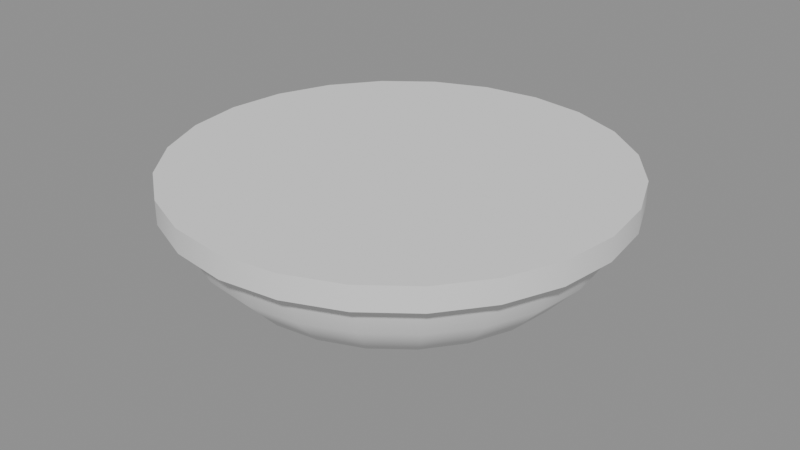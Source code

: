 # Source: ceilingLight.blend  (saved by Blender 4.5.87; exported with 4.5.12 LTS)
import bpy
from mathutils import Matrix  # noqa: F401  (used for matrix-valued properties, if any)

bpy.ops.wm.read_factory_settings(use_empty=True)
scene = bpy.context.scene
scene.name = 'Scene'

# ---- collections
col_a = bpy.data.collections.new('a'); scene.collection.children.link(col_a)

# ---- materials (node trees are filled in below, after node groups)
mat_warmgrey = bpy.data.materials.new('warmGrey')
mat_greylight4 = bpy.data.materials.new('greyLight4')

# ---- material node trees

# ---- meshes
me_a_base = bpy.data.meshes.new('a_base')
me_a_base.from_pydata([(0.0, 0.0, 0.096), (0.17, 0.0, 0.096), (0.1642, -0.044, 0.096), (0.1472, -0.085, 0.096), (0.1202, -0.1202, 0.096), (0.085, -0.1472, 0.096), (0.044, -0.1642, 0.096), (1.041e-17, -0.17, 0.096), (-0.044, -0.1642, 0.096), (-0.085, -0.1472, 0.096), (-0.1202, -0.1202, 0.096), (-0.1472, -0.085, 0.096), (-0.1642, -0.044, 0.096), (-0.17, -2.082e-17, 0.096), (-0.1642, 0.044, 0.096), (-0.1472, 0.085, 0.096), (-0.1202, 0.1202, 0.096), (-0.085, 0.1472, 0.096), (-0.044, 0.1642, 0.096), (-3.123e-17, 0.17, 0.096), (0.044, 0.1642, 0.096), (0.085, 0.1472, 0.096), (0.1202, 0.1202, 0.096), (0.1472, 0.085, 0.096), (0.1642, 0.044, 0.096), (0.17, 1.574e-09, 0.078), (0.1642, -0.044, 0.078), (0.1472, -0.085, 0.078), (0.1202, -0.1202, 0.078), (0.085, -0.1472, 0.078), (0.044, -0.1642, 0.078), (1.041e-17, -0.17, 0.078), (-0.044, -0.1642, 0.078), (-0.085, -0.1472, 0.078), (-0.1202, -0.1202, 0.078), (-0.1472, -0.085, 0.078), (-0.1642, -0.044, 0.078), (-0.17, 1.574e-09, 0.078), (-0.1642, 0.044, 0.078), (-0.1472, 0.085, 0.078), (-0.1202, 0.1202, 0.078), (-0.085, 0.1472, 0.078), (-0.044, 0.1642, 0.078), (-3.123e-17, 0.17, 0.078), (0.044, 0.1642, 0.078), (0.085, 0.1472, 0.078), (0.1202, 0.1202, 0.078), (0.1472, 0.085, 0.078), (0.1642, 0.044, 0.078), (0.158, 2.273e-09, 0.07), (0.1526, -0.04089, 0.07), (0.1368, -0.079, 0.07), (0.1117, -0.1117, 0.07), (0.079, -0.1368, 0.07), (0.04089, -0.1526, 0.07), (9.675e-18, -0.158, 0.07), (-0.04089, -0.1526, 0.07), (-0.079, -0.1368, 0.07), (-0.1117, -0.1117, 0.07), (-0.1368, -0.079, 0.07), (-0.1526, -0.04089, 0.07), (-0.158, 2.273e-09, 0.07), (-0.1526, 0.04089, 0.07), (-0.1368, 0.079, 0.07), (-0.1117, 0.1117, 0.07), (-0.079, 0.1368, 0.07), (-0.04089, 0.1526, 0.07), (-2.902e-17, 0.158, 0.07), (0.04089, 0.1526, 0.07), (0.079, 0.1368, 0.07), (0.1117, 0.1117, 0.07), (0.1368, 0.079, 0.07), (0.1526, 0.04089, 0.07), (0.0, 2.273e-09, 0.07)], [], [(0, 2, 1), (0, 3, 2), (0, 4, 3), (0, 5, 4), (0, 6, 5), (0, 7, 6), (0, 8, 7), (0, 9, 8), (0, 10, 9), (0, 11, 10), (0, 12, 11), (0, 13, 12), (0, 14, 13), (0, 15, 14), (0, 16, 15), (0, 17, 16), (0, 18, 17), (0, 19, 18), (0, 20, 19), (0, 21, 20), (0, 22, 21), (0, 23, 22), (0, 24, 23), (0, 1, 24), (1, 2, 26, 25), (2, 3, 27, 26), (3, 4, 28, 27), (4, 5, 29, 28), (5, 6, 30, 29), (6, 7, 31, 30), (7, 8, 32, 31), (8, 9, 33, 32), (9, 10, 34, 33), (10, 11, 35, 34), (11, 12, 36, 35), (12, 13, 37, 36), (13, 14, 38, 37), (14, 15, 39, 38), (15, 16, 40, 39), (16, 17, 41, 40), (17, 18, 42, 41), (18, 19, 43, 42), (19, 20, 44, 43), (20, 21, 45, 44), (21, 22, 46, 45), (22, 23, 47, 46), (23, 24, 48, 47), (24, 1, 25, 48), (25, 26, 50, 49), (26, 27, 51, 50), (27, 28, 52, 51), (28, 29, 53, 52), (29, 30, 54, 53), (30, 31, 55, 54), (31, 32, 56, 55), (32, 33, 57, 56), (33, 34, 58, 57), (34, 35, 59, 58), (35, 36, 60, 59), (36, 37, 61, 60), (37, 38, 62, 61), (38, 39, 63, 62), (39, 40, 64, 63), (40, 41, 65, 64), (41, 42, 66, 65), (42, 43, 67, 66), (43, 44, 68, 67), (44, 45, 69, 68), (45, 46, 70, 69), (46, 47, 71, 70), (47, 48, 72, 71), (48, 25, 49, 72), (49, 50, 73), (50, 51, 73), (51, 52, 73), (52, 53, 73), (53, 54, 73), (54, 55, 73), (55, 56, 73), (56, 57, 73), (57, 58, 73), (58, 59, 73), (59, 60, 73), (60, 61, 73), (61, 62, 73), (62, 63, 73), (63, 64, 73), (64, 65, 73), (65, 66, 73), (66, 67, 73), (67, 68, 73), (68, 69, 73), (69, 70, 73), (70, 71, 73), (71, 72, 73), (72, 49, 73)])
me_a_base.polygons.foreach_set('use_smooth', [True] * 96)
_k = set([(1, 2), (1, 24), (2, 3), (3, 4), (4, 5), (5, 6), (6, 7), (7, 8), (8, 9), (9, 10), (10, 11), (11, 12), (12, 13), (13, 14), (14, 15), (15, 16), (16, 17), (17, 18), (18, 19), (19, 20), (20, 21), (21, 22), (22, 23), (23, 24), (25, 26), (25, 48), (26, 27), (27, 28), (28, 29), (29, 30), (30, 31), (31, 32), (32, 33), (33, 34), (34, 35), (35, 36), (36, 37), (37, 38), (38, 39), (39, 40), (40, 41), (41, 42), (42, 43), (43, 44), (44, 45), (45, 46), (46, 47), (47, 48)])
me_a_base.attributes.new('sharp_edge', 'BOOLEAN', 'EDGE').data.foreach_set('value', [ (min(e.vertices), max(e.vertices)) in _k for e in me_a_base.edges])
_uv = me_a_base.uv_layers.new(name='UVMap')
_uv.uv.foreach_set('vector', [0.25, 0.25, 0.4468, 0.401, 0.401, 0.4468, 0.25, 0.25, 0.4791, 0.3449, 0.4468, 0.401, 0.25, 0.25, 0.4959, 0.2824, 0.4791, 0.3449, 0.25, 0.25, 0.4959, 0.2176, 0.4959, 0.2824, 0.25, 0.25, 0.4791, 0.1551, 0.4959, 0.2176, 0.25, 0.25, 0.4468, 0.09901, 0.4791, 0.1551, 0.25, 0.25, 0.401, 0.05323, 0.4468, 0.09901, 0.25, 0.25, 0.3449, 0.02085, 0.401, 0.05323, 0.25, 0.25, 0.2824, 0.004095, 0.3449, 0.02085, 0.25, 0.25, 0.2176, 0.004095, 0.2824, 0.004095, 0.25, 0.25, 0.1551, 0.02085, 0.2176, 0.004095, 0.25, 0.25, 0.09901, 0.05323, 0.1551, 0.02085, 0.25, 0.25, 0.05323, 0.09901, 0.09901, 0.05323, 0.25, 0.25, 0.02085, 0.1551, 0.05323, 0.09901, 0.25, 0.25, 0.004095, 0.2176, 0.02085, 0.1551, 0.25, 0.25, 0.004095, 0.2824, 0.004095, 0.2176, 0.25, 0.25, 0.02085, 0.3449, 0.004095, 0.2824, 0.25, 0.25, 0.05323, 0.401, 0.02085, 0.3449, 0.25, 0.25, 0.09901, 0.4468, 0.05323, 0.401, 0.25, 0.25, 0.1551, 0.4791, 0.09901, 0.4468, 0.25, 0.25, 0.2176, 0.4959, 0.1551, 0.4791, 0.25, 0.25, 0.2824, 0.4959, 0.2176, 0.4959, 0.25, 0.25, 0.3449, 0.4791, 0.2824, 0.4959, 0.25, 0.25, 0.401, 0.4468, 0.3449, 0.4791, 0.5304, 0.635, 0.5304, 0.6975, 0.5041, 0.6975, 0.5041, 0.635, 0.5304, 0.6975, 0.5304, 0.7536, 0.5041, 0.7536, 0.5041, 0.6975, 0.5304, 0.7536, 0.5304, 0.7994, 0.5041, 0.7994, 0.5041, 0.7536, 0.5041, 0.3976, 0.5041, 0.3519, 0.5304, 0.3519, 0.5304, 0.3976, 0.5041, 0.3519, 0.5041, 0.2958, 0.5304, 0.2958, 0.5304, 0.3519, 0.5041, 0.2958, 0.5041, 0.2332, 0.5304, 0.2332, 0.5304, 0.2958, 0.5041, 0.2332, 0.5041, 0.1685, 0.5304, 0.1685, 0.5304, 0.2332, 0.5041, 0.1685, 0.5041, 0.106, 0.5304, 0.106, 0.5304, 0.1685, 0.5041, 0.106, 0.5041, 0.04988, 0.5304, 0.04988, 0.5304, 0.106, 0.5041, 0.04988, 0.5041, 0.004095, 0.5304, 0.004095, 0.5304, 0.04988, 0.5648, 0.3143, 0.5648, 0.3703, 0.5385, 0.3703, 0.5385, 0.3143, 0.5648, 0.3703, 0.5648, 0.4329, 0.5385, 0.4329, 0.5385, 0.3703, 0.5648, 0.4329, 0.5648, 0.4976, 0.5385, 0.4976, 0.5385, 0.4329, 0.5648, 0.4976, 0.5648, 0.5602, 0.5385, 0.5602, 0.5385, 0.4976, 0.5648, 0.5602, 0.5648, 0.6162, 0.5385, 0.6162, 0.5385, 0.5602, 0.5648, 0.004095, 0.5648, 0.06017, 0.5385, 0.06017, 0.5385, 0.004095, 0.5648, 0.06017, 0.5648, 0.1227, 0.5385, 0.1227, 0.5385, 0.06017, 0.5648, 0.1227, 0.5648, 0.1875, 0.5385, 0.1875, 0.5385, 0.1227, 0.5648, 0.1875, 0.5648, 0.25, 0.5385, 0.25, 0.5385, 0.1875, 0.5648, 0.25, 0.5648, 0.3061, 0.5385, 0.3061, 0.5385, 0.25, 0.5304, 0.4058, 0.5304, 0.4516, 0.5041, 0.4516, 0.5041, 0.4058, 0.5304, 0.4516, 0.5304, 0.5077, 0.5041, 0.5077, 0.5041, 0.4516, 0.5304, 0.5077, 0.5304, 0.5702, 0.5041, 0.5702, 0.5041, 0.5077, 0.5304, 0.5702, 0.5304, 0.635, 0.5041, 0.635, 0.5041, 0.5702, 0.09901, 0.5532, 0.1551, 0.5209, 0.1618, 0.537, 0.1097, 0.5671, 0.1551, 0.5209, 0.2176, 0.5041, 0.2199, 0.5215, 0.1618, 0.537, 0.2176, 0.5041, 0.2824, 0.5041, 0.2801, 0.5215, 0.2199, 0.5215, 0.2824, 0.5041, 0.3449, 0.5209, 0.3382, 0.537, 0.2801, 0.5215, 0.3449, 0.5209, 0.401, 0.5532, 0.3903, 0.5671, 0.3382, 0.537, 0.401, 0.5532, 0.4468, 0.599, 0.4329, 0.6097, 0.3903, 0.5671, 0.4468, 0.599, 0.4791, 0.6551, 0.463, 0.6618, 0.4329, 0.6097, 0.4791, 0.6551, 0.4959, 0.7176, 0.4785, 0.7199, 0.463, 0.6618, 0.4959, 0.7176, 0.4959, 0.7824, 0.4785, 0.7801, 0.4785, 0.7199, 0.4959, 0.7824, 0.4791, 0.8449, 0.463, 0.8382, 0.4785, 0.7801, 0.4791, 0.8449, 0.4468, 0.901, 0.4329, 0.8903, 0.463, 0.8382, 0.4468, 0.901, 0.401, 0.9468, 0.3903, 0.9329, 0.4329, 0.8903, 0.401, 0.9468, 0.3449, 0.9791, 0.3382, 0.963, 0.3903, 0.9329, 0.3449, 0.9791, 0.2824, 0.9959, 0.2801, 0.9785, 0.3382, 0.963, 0.2824, 0.9959, 0.2176, 0.9959, 0.2199, 0.9785, 0.2801, 0.9785, 0.2176, 0.9959, 0.1551, 0.9791, 0.1618, 0.963, 0.2199, 0.9785, 0.1551, 0.9791, 0.09901, 0.9468, 0.1097, 0.9329, 0.1618, 0.963, 0.09901, 0.9468, 0.05323, 0.901, 0.06712, 0.8903, 0.1097, 0.9329, 0.05323, 0.901, 0.02085, 0.8449, 0.03703, 0.8382, 0.06712, 0.8903, 0.02085, 0.8449, 0.004095, 0.7824, 0.02145, 0.7801, 0.03703, 0.8382, 0.004095, 0.7824, 0.004095, 0.7176, 0.02145, 0.7199, 0.02145, 0.7801, 0.004095, 0.7176, 0.02085, 0.6551, 0.03703, 0.6618, 0.02145, 0.7199, 0.02085, 0.6551, 0.05323, 0.599, 0.06712, 0.6097, 0.03703, 0.6618, 0.05323, 0.599, 0.09901, 0.5532, 0.1097, 0.5671, 0.06712, 0.6097, 0.1097, 0.5671, 0.1618, 0.537, 0.25, 0.75, 0.1618, 0.537, 0.2199, 0.5215, 0.25, 0.75, 0.2199, 0.5215, 0.2801, 0.5215, 0.25, 0.75, 0.2801, 0.5215, 0.3382, 0.537, 0.25, 0.75, 0.3382, 0.537, 0.3903, 0.5671, 0.25, 0.75, 0.3903, 0.5671, 0.4329, 0.6097, 0.25, 0.75, 0.4329, 0.6097, 0.463, 0.6618, 0.25, 0.75, 0.463, 0.6618, 0.4785, 0.7199, 0.25, 0.75, 0.4785, 0.7199, 0.4785, 0.7801, 0.25, 0.75, 0.4785, 0.7801, 0.463, 0.8382, 0.25, 0.75, 0.463, 0.8382, 0.4329, 0.8903, 0.25, 0.75, 0.4329, 0.8903, 0.3903, 0.9329, 0.25, 0.75, 0.3903, 0.9329, 0.3382, 0.963, 0.25, 0.75, 0.3382, 0.963, 0.2801, 0.9785, 0.25, 0.75, 0.2801, 0.9785, 0.2199, 0.9785, 0.25, 0.75, 0.2199, 0.9785, 0.1618, 0.963, 0.25, 0.75, 0.1618, 0.963, 0.1097, 0.9329, 0.25, 0.75, 0.1097, 0.9329, 0.06712, 0.8903, 0.25, 0.75, 0.06712, 0.8903, 0.03703, 0.8382, 0.25, 0.75, 0.03703, 0.8382, 0.02145, 0.7801, 0.25, 0.75, 0.02145, 0.7801, 0.02145, 0.7199, 0.25, 0.75, 0.02145, 0.7199, 0.03703, 0.6618, 0.25, 0.75, 0.03703, 0.6618, 0.06712, 0.6097, 0.25, 0.75, 0.06712, 0.6097, 0.1097, 0.5671, 0.25, 0.75])
me_a_base.materials.append(mat_warmgrey)
me_a_base.update()
me_a_diffuser = bpy.data.meshes.new('a_diffuser')
me_a_diffuser.from_pydata([(0.155, 1.748e-09, 0.076), (0.1497, -0.04012, 0.076), (0.1342, -0.0775, 0.076), (0.1096, -0.1096, 0.076), (0.0775, -0.1342, 0.076), (0.04012, -0.1497, 0.076), (9.491e-18, -0.155, 0.076), (-0.04012, -0.1497, 0.076), (-0.0775, -0.1342, 0.076), (-0.1096, -0.1096, 0.076), (-0.1342, -0.0775, 0.076), (-0.1497, -0.04012, 0.076), (-0.155, 1.748e-09, 0.076), (-0.1497, 0.04012, 0.076), (-0.1342, 0.0775, 0.076), (-0.1096, 0.1096, 0.076), (-0.0775, 0.1342, 0.076), (-0.04012, 0.1497, 0.076), (-2.847e-17, 0.155, 0.076), (0.04012, 0.1497, 0.076), (0.0775, 0.1342, 0.076), (0.1096, 0.1096, 0.076), (0.1342, 0.0775, 0.076), (0.1497, 0.04012, 0.076), (0.15, 3.934e-09, 0.051), (0.1449, -0.03882, 0.051), (0.1299, -0.075, 0.051), (0.1061, -0.1061, 0.051), (0.075, -0.1299, 0.051), (0.03882, -0.1449, 0.051), (9.185e-18, -0.15, 0.051), (-0.03882, -0.1449, 0.051), (-0.075, -0.1299, 0.051), (-0.1061, -0.1061, 0.051), (-0.1299, -0.075, 0.051), (-0.1449, -0.03882, 0.051), (-0.15, 3.934e-09, 0.051), (-0.1449, 0.03882, 0.051), (-0.1299, 0.075, 0.051), (-0.1061, 0.1061, 0.051), (-0.075, 0.1299, 0.051), (-0.03882, 0.1449, 0.051), (-2.755e-17, 0.15, 0.051), (0.03882, 0.1449, 0.051), (0.075, 0.1299, 0.051), (0.1061, 0.1061, 0.051), (0.1299, 0.075, 0.051), (0.1449, 0.03882, 0.051), (0.125, 6.294e-09, 0.024), (0.1207, -0.03235, 0.024), (0.1083, -0.0625, 0.024), (0.08839, -0.08839, 0.024), (0.0625, -0.1083, 0.024), (0.03235, -0.1207, 0.024), (7.654e-18, -0.125, 0.024), (-0.03235, -0.1207, 0.024), (-0.0625, -0.1083, 0.024), (-0.08839, -0.08839, 0.024), (-0.1083, -0.0625, 0.024), (-0.1207, -0.03235, 0.024), (-0.125, 6.294e-09, 0.024), (-0.1207, 0.03235, 0.024), (-0.1083, 0.0625, 0.024), (-0.08839, 0.08839, 0.024), (-0.0625, 0.1083, 0.024), (-0.03235, 0.1207, 0.024), (-2.296e-17, 0.125, 0.024), (0.03235, 0.1207, 0.024), (0.0625, 0.1083, 0.024), (0.08839, 0.08839, 0.024), (0.1083, 0.0625, 0.024), (0.1207, 0.03235, 0.024), (0.08, 7.868e-09, 0.006), (0.07727, -0.02071, 0.006), (0.06928, -0.04, 0.006), (0.05657, -0.05657, 0.006), (0.04, -0.06928, 0.006), (0.02071, -0.07727, 0.006), (4.899e-18, -0.08, 0.006), (-0.02071, -0.07727, 0.006), (-0.04, -0.06928, 0.006), (-0.05657, -0.05657, 0.006), (-0.06928, -0.04, 0.006), (-0.07727, -0.02071, 0.006), (-0.08, 7.868e-09, 0.006), (-0.07727, 0.02071, 0.006), (-0.06928, 0.04, 0.006), (-0.05657, 0.05657, 0.006), (-0.04, 0.06928, 0.006), (-0.02071, 0.07727, 0.006), (-1.47e-17, 0.08, 0.006), (0.02071, 0.07727, 0.006), (0.04, 0.06928, 0.006), (0.05657, 0.05657, 0.006), (0.06928, 0.04, 0.006), (0.07727, 0.02071, 0.006), (0.0, 8.393e-09, -4.47e-08)], [], [(0, 1, 25, 24), (1, 2, 26, 25), (2, 3, 27, 26), (3, 4, 28, 27), (4, 5, 29, 28), (5, 6, 30, 29), (6, 7, 31, 30), (7, 8, 32, 31), (8, 9, 33, 32), (9, 10, 34, 33), (10, 11, 35, 34), (11, 12, 36, 35), (12, 13, 37, 36), (13, 14, 38, 37), (14, 15, 39, 38), (15, 16, 40, 39), (16, 17, 41, 40), (17, 18, 42, 41), (18, 19, 43, 42), (19, 20, 44, 43), (20, 21, 45, 44), (21, 22, 46, 45), (22, 23, 47, 46), (23, 0, 24, 47), (24, 25, 49, 48), (25, 26, 50, 49), (26, 27, 51, 50), (27, 28, 52, 51), (28, 29, 53, 52), (29, 30, 54, 53), (30, 31, 55, 54), (31, 32, 56, 55), (32, 33, 57, 56), (33, 34, 58, 57), (34, 35, 59, 58), (35, 36, 60, 59), (36, 37, 61, 60), (37, 38, 62, 61), (38, 39, 63, 62), (39, 40, 64, 63), (40, 41, 65, 64), (41, 42, 66, 65), (42, 43, 67, 66), (43, 44, 68, 67), (44, 45, 69, 68), (45, 46, 70, 69), (46, 47, 71, 70), (47, 24, 48, 71), (48, 49, 73, 72), (49, 50, 74, 73), (50, 51, 75, 74), (51, 52, 76, 75), (52, 53, 77, 76), (53, 54, 78, 77), (54, 55, 79, 78), (55, 56, 80, 79), (56, 57, 81, 80), (57, 58, 82, 81), (58, 59, 83, 82), (59, 60, 84, 83), (60, 61, 85, 84), (61, 62, 86, 85), (62, 63, 87, 86), (63, 64, 88, 87), (64, 65, 89, 88), (65, 66, 90, 89), (66, 67, 91, 90), (67, 68, 92, 91), (68, 69, 93, 92), (69, 70, 94, 93), (70, 71, 95, 94), (71, 48, 72, 95), (72, 73, 96), (73, 74, 96), (74, 75, 96), (75, 76, 96), (76, 77, 96), (77, 78, 96), (78, 79, 96), (79, 80, 96), (80, 81, 96), (81, 82, 96), (82, 83, 96), (83, 84, 96), (84, 85, 96), (85, 86, 96), (86, 87, 96), (87, 88, 96), (88, 89, 96), (89, 90, 96), (90, 91, 96), (91, 92, 96), (92, 93, 96), (93, 94, 96), (94, 95, 96), (95, 72, 96), (23, 22, 21, 20, 19, 18, 17, 16, 15, 14, 13, 12, 11, 10, 9, 8, 7, 6, 5, 4, 3, 2, 1, 0)])
me_a_diffuser.polygons.foreach_set('use_smooth', [True] * 97)
_k = set([(0, 1), (0, 23), (1, 2), (2, 3), (3, 4), (4, 5), (5, 6), (6, 7), (7, 8), (8, 9), (9, 10), (10, 11), (11, 12), (12, 13), (13, 14), (14, 15), (15, 16), (16, 17), (17, 18), (18, 19), (19, 20), (20, 21), (21, 22), (22, 23)])
me_a_diffuser.attributes.new('sharp_edge', 'BOOLEAN', 'EDGE').data.foreach_set('value', [ (min(e.vertices), max(e.vertices)) in _k for e in me_a_diffuser.edges])
me_a_diffuser.materials.append(mat_greylight4)
me_a_diffuser.update()

# ---- objects
ob_a_base = bpy.data.objects.new('a_base', me_a_base)
ob_a_diffuser = bpy.data.objects.new('a_diffuser', me_a_diffuser)

# ---- transforms, parenting, visibility, modifiers, constraints
ob_a_base.location = (0.0, 0.0, 0.0)
ob_a_diffuser.location = (0.0, 0.0, 0.0)

# ---- collection membership
col_a.objects.link(ob_a_base)
col_a.objects.link(ob_a_diffuser)

# ---- scene / render settings (as saved in the file)
scene.frame_start = 1; scene.frame_end = 250; scene.frame_set(1)
scene.render.engine = 'BLENDER_EEVEE_NEXT'
bpy.context.view_layer.update()

# ---- added for rendering (the .blend has no active camera and no usable light): camera, sun + grey world if the file has none
cam_auto = bpy.data.cameras.new('AutoCamera')
cam_auto.lens = 50.0
cam_auto.sensor_width = 36.0
cam_auto.clip_end = 1000.0
ob_auto_camera = bpy.data.objects.new('AutoCamera', cam_auto)
scene.collection.objects.link(ob_auto_camera)
ob_auto_camera.location = (0.453658, -0.54439, 0.410927)
ob_auto_camera.rotation_euler = (1.09748, -7.21219e-08, 0.694738)
scene.camera = ob_auto_camera
light_auto_sun = bpy.data.lights.new('AutoSun', 'SUN')
light_auto_sun.energy = 3.0
light_auto_sun.angle = 0.0523599
ob_auto_sun = bpy.data.objects.new('AutoSun', light_auto_sun)
scene.collection.objects.link(ob_auto_sun)
ob_auto_sun.rotation_euler = (0.872665, 0.174533, 0.523599)
if scene.world is None:
    world_auto = bpy.data.worlds.new('AutoWorld')
    world_auto.color = (0.3, 0.3, 0.3)
    scene.world = world_auto
bpy.context.view_layer.update()
